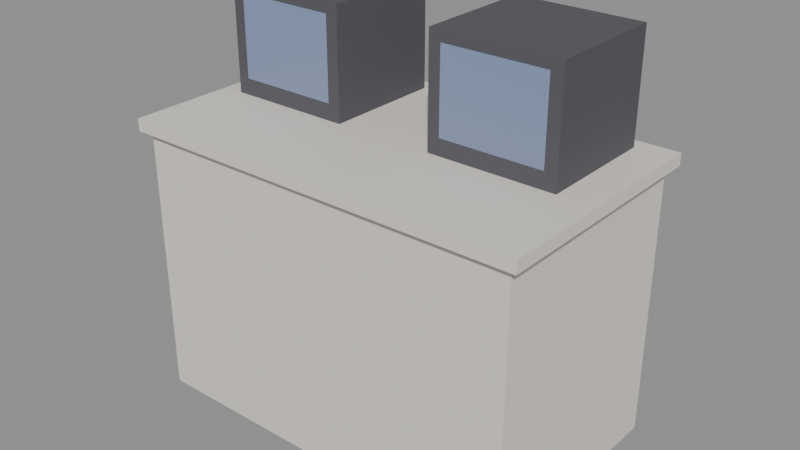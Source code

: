 # Source: security_desk.blend  (saved by Blender 5.2.44; exported with 4.5.12 LTS)
import bpy
from mathutils import Matrix  # noqa: F401  (used for matrix-valued properties, if any)

bpy.ops.wm.read_factory_settings(use_empty=True)
scene = bpy.context.scene
scene.name = 'Scene'

# ---- materials (node trees are filled in below, after node groups)
mat_laminate = bpy.data.materials.new('laminate')
mat_dark = bpy.data.materials.new('dark')
mat_screen = bpy.data.materials.new('screen')

# ---- material node trees
mat_laminate.use_nodes = True; mat_laminate.node_tree.nodes.clear()
_N = mat_laminate.node_tree.nodes; _L = mat_laminate.node_tree.links
n0 = _N.new('ShaderNodeBsdfPrincipled'); n0.name = 'Principled BSDF'; n0.location = (-200, 100)
n0.inputs[0].default_value = (0.79, 0.75, 0.68, 1.0)
n0.inputs[10].default_value = 0.005
n1 = _N.new('ShaderNodeOutputMaterial'); n1.name = 'Material Output'; n1.location = (200, 100)
_L.new(n0.outputs[0], n1.inputs[0])
n1.is_active_output = True
mat_dark.use_nodes = True; mat_dark.node_tree.nodes.clear()
_N = mat_dark.node_tree.nodes; _L = mat_dark.node_tree.links
n0 = _N.new('ShaderNodeBsdfPrincipled'); n0.name = 'Principled BSDF'; n0.location = (-200, 100)
n0.inputs[0].default_value = (0.09, 0.086, 0.1, 1.0)
n0.inputs[2].default_value = 0.8
n0.inputs[10].default_value = 0.005
n1 = _N.new('ShaderNodeOutputMaterial'); n1.name = 'Material Output'; n1.location = (200, 100)
_L.new(n0.outputs[0], n1.inputs[0])
n1.is_active_output = True
mat_screen.use_nodes = True; mat_screen.node_tree.nodes.clear()
_N = mat_screen.node_tree.nodes; _L = mat_screen.node_tree.links
n0 = _N.new('ShaderNodeBsdfPrincipled'); n0.name = 'Principled BSDF'; n0.location = (-200, 100)
n0.inputs[0].default_value = (0.02, 0.02, 0.02, 1.0)
n0.inputs[2].default_value = 0.3
n0.inputs[10].default_value = 0.005
n0.inputs[27].default_value = (0.48, 0.63, 1.0, 1.0)
n0.inputs[28].default_value = 0.4
n1 = _N.new('ShaderNodeOutputMaterial'); n1.name = 'Material Output'; n1.location = (200, 100)
_L.new(n0.outputs[0], n1.inputs[0])
n1.is_active_output = True

# ---- meshes
me_box = bpy.data.meshes.new('box')
me_box.from_pydata([(-0.65, -0.375, -0.45), (-0.65, -0.375, 0.45), (-0.65, 0.375, -0.45), (-0.65, 0.375, 0.45), (0.65, -0.375, -0.45), (0.65, -0.375, 0.45), (0.65, 0.375, -0.45), (0.65, 0.375, 0.45), (-0.68, -0.4, 0.45), (-0.68, -0.4, 0.49), (-0.68, 0.4, 0.45), (-0.68, 0.4, 0.49), (0.68, -0.4, 0.45), (0.68, -0.4, 0.49), (0.68, 0.4, 0.45), (0.68, 0.4, 0.49)], [], [(0, 1, 3, 2), (2, 3, 7, 6), (6, 7, 5, 4), (4, 5, 1, 0), (2, 6, 4, 0), (7, 3, 1, 5), (8, 9, 11, 10), (10, 11, 15, 14), (14, 15, 13, 12), (12, 13, 9, 8), (10, 14, 12, 8), (15, 11, 9, 13)])
me_box.materials.append(mat_laminate)
me_box.update()
me_box_002 = bpy.data.meshes.new('box.002')
me_box_002.from_pydata([(-0.21, -0.2, -0.18), (-0.21, -0.2, 0.18), (-0.21, 0.2, -0.18), (-0.21, 0.2, 0.18), (0.21, -0.2, -0.18), (0.21, -0.2, 0.18), (0.21, 0.2, -0.18), (0.21, 0.2, 0.18), (0.54, -0.2, -0.18), (0.54, -0.2, 0.18), (0.54, 0.2, -0.18), (0.54, 0.2, 0.18), (0.96, -0.2, -0.18), (0.96, -0.2, 0.18), (0.96, 0.2, -0.18), (0.96, 0.2, 0.18)], [], [(0, 1, 3, 2), (2, 3, 7, 6), (6, 7, 5, 4), (4, 5, 1, 0), (2, 6, 4, 0), (7, 3, 1, 5), (8, 9, 11, 10), (10, 11, 15, 14), (14, 15, 13, 12), (12, 13, 9, 8), (10, 14, 12, 8), (15, 11, 9, 13)])
me_box_002.materials.append(mat_dark)
me_box_002.update()
me_screen = bpy.data.meshes.new('screen')
me_screen.from_pydata([(-0.17, -1.019e-08, -0.135), (0.17, -1.019e-08, -0.135), (-0.17, 1.019e-08, 0.135), (0.17, 1.019e-08, 0.135)], [], [(0, 1, 3, 2)])
_uv = me_screen.uv_layers.new(name='Float2')
_uv.uv.foreach_set('vector', [-5.259e-09, -1.987e-08, 1.0, -1.987e-08, 1.0, 1.0, -5.259e-09, 1.0])
me_screen.materials.append(mat_screen)
me_screen.update()
me_screen_001 = bpy.data.meshes.new('screen.001')
me_screen_001.from_pydata([(-0.17, -1.019e-08, -0.135), (0.17, -1.019e-08, -0.135), (-0.17, 1.019e-08, 0.135), (0.17, 1.019e-08, 0.135)], [], [(0, 1, 3, 2)])
_uv = me_screen_001.uv_layers.new(name='Float2')
_uv.uv.foreach_set('vector', [-5.259e-09, -1.987e-08, 1.0, -1.987e-08, 1.0, 1.0, -5.259e-09, 1.0])
me_screen_001.materials.append(mat_screen)
me_screen_001.update()

# ---- objects
ob_security_desk = bpy.data.objects.new('security_desk', None)
ob_laminate = bpy.data.objects.new('laminate', me_box)
ob_dark = bpy.data.objects.new('dark', me_box_002)
ob_screen = bpy.data.objects.new('screen', me_screen)
ob_screen_001 = bpy.data.objects.new('screen.001', me_screen_001)

# ---- transforms, parenting, visibility, modifiers, constraints
ob_security_desk.location = (0.0, 0.0, 0.0)
ob_security_desk.empty_display_size = 0.1
ob_laminate.parent = ob_security_desk
ob_laminate.location = (0.0, 3.397e-08, 0.45)
ob_dark.parent = ob_security_desk
ob_dark.location = (-0.4, 0.15, 1.12)
ob_screen.parent = ob_security_desk
ob_screen.location = (-0.4, -0.051, 1.13)
ob_screen_001.parent = ob_security_desk
ob_screen_001.location = (0.35, -0.051, 1.13)

# ---- collection membership
scene.collection.objects.link(ob_security_desk)
scene.collection.objects.link(ob_laminate)
scene.collection.objects.link(ob_dark)
scene.collection.objects.link(ob_screen)
scene.collection.objects.link(ob_screen_001)

# ---- scene / render settings (as saved in the file)
scene.frame_start = 1; scene.frame_end = 250; scene.frame_set(1)
scene.render.engine = 'BLENDER_EEVEE_NEXT'
scene.render.bake_bias = 0.0
scene.render.bake_samples = 0
scene.render.compositor_device = 'GPU'
scene.eevee.use_volume_custom_range = False
scene.eevee.fast_gi_thickness_near = 0.1
scene.eevee.fast_gi_thickness_far = 0.0
scene.eevee.ray_tracing_options.screen_trace_thickness = 0.1
bpy.context.view_layer.update()

# ---- added for rendering (the .blend has no active camera and no usable light): camera, sun + grey world if the file has none
cam_auto = bpy.data.cameras.new('AutoCamera')
cam_auto.lens = 50.0
cam_auto.sensor_width = 36.0
cam_auto.clip_end = 1000.0
ob_auto_camera = bpy.data.objects.new('AutoCamera', cam_auto)
scene.collection.objects.link(ob_auto_camera)
ob_auto_camera.location = (1.89154, -2.26984, 2.16323)
ob_auto_camera.rotation_euler = (1.09748, -7.21219e-08, 0.694738)
scene.camera = ob_auto_camera
light_auto_sun = bpy.data.lights.new('AutoSun', 'SUN')
light_auto_sun.energy = 3.0
light_auto_sun.angle = 0.0523599
ob_auto_sun = bpy.data.objects.new('AutoSun', light_auto_sun)
scene.collection.objects.link(ob_auto_sun)
ob_auto_sun.rotation_euler = (0.872665, 0.174533, 0.523599)
if scene.world is None:
    world_auto = bpy.data.worlds.new('AutoWorld')
    world_auto.color = (0.3, 0.3, 0.3)
    scene.world = world_auto
bpy.context.view_layer.update()

